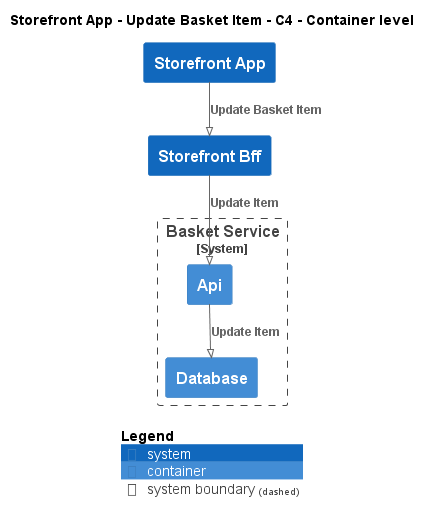

The diagram above was rendered by PlantUML. Its source (embedded in the PNG):
@startuml
!pragma layout smetana
!include ..\..\..\..\..\.c4s\C4_Container.puml

AddElementTag("c4interflow:lifecycle:new", $bgColor=green, $fontColor=#ffffff, $borderColor=green, $shadowing="False")
AddElementTag("c4interflow:lifecycle:changed", $bgColor=orange, $fontColor=#ffffff, $borderColor=orange, $shadowing="False")
AddElementTag("c4interflow:lifecycle:removed", $bgColor=red, $fontColor=#ffffff, $borderColor=red, $shadowing="False")

AddRelTag("c4interflow:lifecycle:new", $textColor=green, $lineColor=green)
AddRelTag("c4interflow:lifecycle:changed", $textColor=orange, $lineColor=orange)
AddRelTag("c4interflow:lifecycle:removed", $textColor=red, $lineColor=red)

SHOW_PERSON_PORTRAIT()
LAYOUT_TOP_DOWN()

skinparam linetype polyline

title Storefront App - Update Basket Item - C4 - Container level

System(ECommercePlatform.SoftwareSystems.StorefrontApp, "Storefront App", "")
System(ECommercePlatform.SoftwareSystems.StorefrontBff, "Storefront Bff", "")

System_Boundary(ECommercePlatform.SoftwareSystems.BasketService, "Basket Service") {
    Container(ECommercePlatform.SoftwareSystems.BasketService.Containers.Api, "Api", "", "")
    Container(ECommercePlatform.SoftwareSystems.BasketService.Containers.Database, "Database", "", "")
}

Rel(ECommercePlatform.SoftwareSystems.StorefrontApp, ECommercePlatform.SoftwareSystems.StorefrontBff, "Update Basket Item")
Rel(ECommercePlatform.SoftwareSystems.StorefrontBff, ECommercePlatform.SoftwareSystems.BasketService.Containers.Api, "Update Item")
Rel(ECommercePlatform.SoftwareSystems.BasketService.Containers.Api, ECommercePlatform.SoftwareSystems.BasketService.Containers.Database, "Update Item")


SHOW_LEGEND()
@enduml